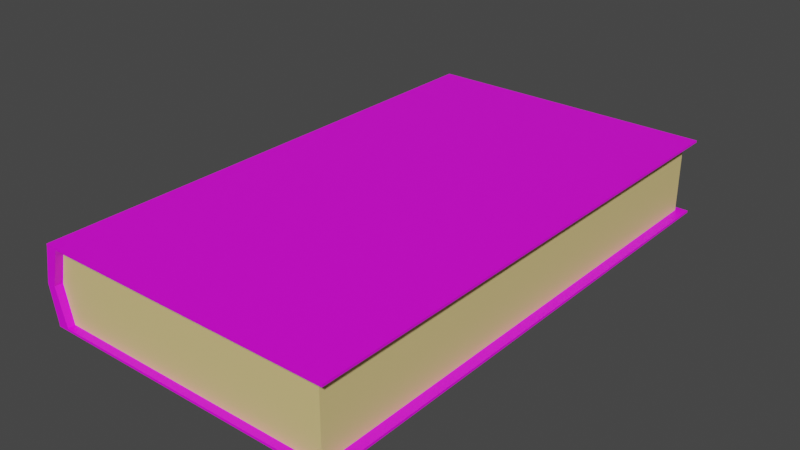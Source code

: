 # Source: book.blend  (saved by Blender 3.3.6; exported with 4.5.12 LTS)
import bpy
from mathutils import Matrix  # noqa: F401  (used for matrix-valued properties, if any)

bpy.ops.wm.read_factory_settings(use_empty=True)
scene = bpy.context.scene
scene.name = 'Scene'

# ---- collections
col_collection = bpy.data.collections.new('Collection'); scene.collection.children.link(col_collection)

# ---- images (referenced by path relative to the original .blend; pixels are not part of the script)
import os
ASSET_DIR = os.environ.get("B2B_ASSET_DIR", "")  # directory of the original .blend (textures are referenced by path, not embedded)
HERE = os.path.dirname(os.path.abspath(__file__))  # packed textures are extracted next to this script under _unpacked/

def load_image(name, relpath, width, height, colorspace="sRGB"):
    """Load a texture the original file referenced (path relative to the .blend, or extracted next to this script)."""
    p = next((c for c in (os.path.join(HERE, relpath), os.path.join(ASSET_DIR, relpath)) if relpath and os.path.exists(c)), "")
    if p:
        img = bpy.data.images.load(p, check_existing=True)
        img.name = name
    else:  # same state as the original file: an image datablock whose file is absent (Cycles renders it pink)
        img = bpy.data.images.new(name, width, height)
        img.source = "FILE"
        img.filepath = "//" + (relpath or name)
    img.colorspace_settings.name = colorspace
    return img
img_untitled = load_image('Untitled', 'Untitled.png', 1024, 1024, 'sRGB')

# ---- materials (node trees are filled in below, after node groups)
mat_book = bpy.data.materials.new('Book')
mat_book.alpha_threshold = 0.0
mat_book.use_transparent_shadow = False
mat_book.roughness = 0.5
mat_book.line_color = (0.0, 0.0, 0.0, 1.0)
mat_paper = bpy.data.materials.new('Paper')
mat_paper.use_transparent_shadow = False
mat_cover = bpy.data.materials.new('cover')
mat_cover.use_transparent_shadow = False

# ---- material node trees
mat_book.use_nodes = True; mat_book.node_tree.nodes.clear()
_N = mat_book.node_tree.nodes; _L = mat_book.node_tree.links
n0 = _N.new('ShaderNodeOutputMaterial'); n0.name = 'Material Output'; n0.location = (300, 300)
n1 = _N.new('ShaderNodeBsdfPrincipled'); n1.name = 'Principled BSDF'; n1.location = (10, 300)
n1.distribution = 'GGX'
n1.subsurface_method = 'RANDOM_WALK_SKIN'
n1.inputs[3].default_value = 1.45
n1.inputs[27].default_value = (0.0, 0.0, 0.0, 1.0)
n1.inputs[28].default_value = 1.0
n2 = _N.new('ShaderNodeTexImage'); n2.name = 'Image Texture'; n2.location = (-280, 280)
n2.image = img_untitled
_L.new(n1.outputs[0], n0.inputs[0])
_L.new(n2.outputs[0], n1.inputs[0])
n0.is_active_output = True
mat_paper.use_nodes = True; mat_paper.node_tree.nodes.clear()
_N = mat_paper.node_tree.nodes; _L = mat_paper.node_tree.links
n0 = _N.new('ShaderNodeBsdfPrincipled'); n0.name = 'Principled BSDF'; n0.location = (10, 300)
n0.distribution = 'GGX'
n0.subsurface_method = 'RANDOM_WALK_SKIN'
n0.inputs[0].default_value = (0.8, 0.6324, 0.2606, 1.0)
n0.inputs[3].default_value = 1.45
n0.inputs[27].default_value = (0.0, 0.0, 0.0, 1.0)
n0.inputs[28].default_value = 1.0
n1 = _N.new('ShaderNodeOutputMaterial'); n1.name = 'Material Output'; n1.location = (300, 300)
_L.new(n0.outputs[0], n1.inputs[0])
n1.is_active_output = True
mat_cover.use_nodes = True; mat_cover.node_tree.nodes.clear()
_N = mat_cover.node_tree.nodes; _L = mat_cover.node_tree.links
n0 = _N.new('ShaderNodeBsdfPrincipled'); n0.name = 'Principled BSDF'; n0.location = (10, 300)
n0.distribution = 'GGX'
n0.subsurface_method = 'RANDOM_WALK_SKIN'
n0.inputs[3].default_value = 1.45
n0.inputs[27].default_value = (0.0, 0.0, 0.0, 1.0)
n0.inputs[28].default_value = 1.0
n1 = _N.new('ShaderNodeOutputMaterial'); n1.name = 'Material Output'; n1.location = (300, 300)
_L.new(n0.outputs[0], n1.inputs[0])
n1.is_active_output = True

# ---- world
world_world = bpy.data.worlds.new('World'); scene.world = world_world
world_world.use_nodes = True; world_world.node_tree.nodes.clear()
_N = world_world.node_tree.nodes; _L = world_world.node_tree.links
n0 = _N.new('ShaderNodeOutputWorld'); n0.name = 'World Output'; n0.location = (300, 300)
n1 = _N.new('ShaderNodeBackground'); n1.name = 'Background'; n1.location = (10, 300)
n1.inputs[0].default_value = (0.05088, 0.05088, 0.05088, 1.0)
_L.new(n1.outputs[0], n0.inputs[0])
n0.is_active_output = True
world_world.color = (0.05088, 0.05088, 0.05088)
world_world.use_sun_shadow = False
world_world.sun_shadow_jitter_overblur = 0.0

# ---- meshes
me_cube = bpy.data.meshes.new('Cube')
me_cube.from_pydata([(1.0, 1.0, 0.0), (-6.518, -12.34, 0.0), (1.0, -12.34, 0.0), (-6.582, 1.0, 0.0), (-6.296, -12.34, 0.9452), (1.0, 1.0, 0.9452), (1.0, -12.34, 0.9452), (-6.296, 1.0, 0.9452), (-6.296, -12.53, 0.9579), (-6.296, -12.53, 1.013), (1.255, -12.53, 1.013), (1.255, 1.195, 1.013), (-6.296, 1.195, 1.013), (1.255, 1.195, 0.9579), (1.255, -12.53, 0.9579), (-6.296, 1.195, 0.9579), (-6.597, 1.0, 0.9452), (-6.785, 1.0, 0.0), (-6.785, -12.34, 0.0), (-6.597, -12.34, 0.9452), (-6.597, 1.195, 0.9579), (-6.597, -12.53, 0.9579), (-6.597, -12.53, 1.013), (-6.597, 1.195, 1.013), (-6.553, -12.34, 0.0), (-6.296, -12.34, 0.9452), (-6.597, -12.34, 0.9452), (-6.785, -12.34, 0.0), (-6.553, -12.53, 0.0), (-6.785, -12.53, 0.0), (-6.36, 1.213, 0.0), (-6.785, 1.213, 0.0), (-6.296, -12.34, -0.9452), (1.0, 1.0, -0.9452), (1.0, -12.34, -0.9452), (-6.296, 1.0, -0.9452), (-6.296, -12.53, -0.9579), (-6.296, -12.53, -1.013), (1.255, -12.53, -1.013), (1.255, 1.195, -1.013), (-6.296, 1.195, -1.013), (1.255, 1.195, -0.9579), (1.255, -12.53, -0.9579), (-6.296, 1.195, -0.9579), (-6.597, 1.0, -0.9452), (-6.597, -12.34, -0.9452), (-6.597, 1.195, -0.9579), (-6.597, -12.53, -0.9579), (-6.597, -12.53, -1.013), (-6.597, 1.195, -1.013), (-6.296, -12.34, -0.9452), (-6.597, -12.34, -0.9452)], [], [(6, 5, 13, 14), (4, 6, 14, 8), (5, 7, 15, 13), (7, 3, 17, 16), (3, 7, 5, 0), (0, 5, 6, 2), (8, 9, 22, 21), (2, 6, 4, 1), (11, 12, 9, 10), (14, 10, 9, 8), (4, 8, 21, 19), (13, 11, 10, 14), (15, 12, 11, 13), (16, 19, 21, 20), (18, 19, 16, 17), (21, 22, 23, 20), (12, 15, 20, 23), (15, 7, 16, 20), (9, 12, 23, 22), (4, 19, 26, 25), (3, 1, 18, 17), (24, 25, 26, 27), (18, 1, 24, 27), (1, 4, 25, 24), (19, 18, 27, 26), (27, 24, 28, 29), (28, 8, 21, 29), (19, 26, 27, 29, 21), (25, 4, 8, 28, 24), (3, 17, 31, 30), (30, 15, 20, 31), (20, 16, 17, 31), (15, 7, 3, 30), (34, 42, 41, 33), (32, 36, 42, 34), (33, 41, 43, 35), (35, 44, 17, 3), (3, 0, 33, 35), (0, 2, 34, 33), (36, 47, 48, 37), (2, 1, 32, 34), (39, 38, 37, 40), (42, 36, 37, 38), (32, 45, 47, 36), (41, 42, 38, 39), (43, 41, 39, 40), (44, 46, 47, 45), (18, 17, 44, 45), (47, 46, 49, 48), (40, 49, 46, 43), (43, 46, 44, 35), (37, 48, 49, 40), (32, 50, 51, 45), (24, 27, 51, 50), (1, 24, 50, 32), (45, 51, 27, 18), (28, 29, 47, 36), (45, 47, 29, 27, 51), (50, 24, 28, 36, 32), (30, 31, 46, 43), (46, 31, 17, 44), (43, 30, 3, 35)])
me_cube.polygons.foreach_set('material_index', [0, 0, 0, 0, 1, 1, 0, 1, 0, 0, 0, 0, 0, 0, 0, 0, 0, 0, 0, 0, 0, 0, 0, 0, 0, 0, 0, 0, 0, 0, 0, 0, 0, 0, 0, 0, 0, 1, 1, 0, 1, 0, 0, 0, 0, 0, 0, 0, 0, 0, 0, 0, 0, 0, 0, 0, 0, 0, 0, 0, 0, 0])
_uv = me_cube.uv_layers.new(name='UVMap')
_uv.uv.foreach_set('vector', [0.6182, 0.75, 0.6182, 0.5, 0.6182, 0.5, 0.6182, 0.75, 0.6182, 1.0, 0.6182, 0.75, 0.6182, 0.75, 0.6182, 1.0, 0.6182, 0.5, 0.6182, 0.25, 0.6182, 0.25, 0.6182, 0.5, 0.9831, 0.03086, 0.9234, 0.0128, 0.9234, 0.0, 0.9831, 0.01188, 0.9234, 0.0128, 0.9831, 0.03086, 0.9831, 0.4916, 0.9234, 0.4916, 0.6798, 0.0003471, 0.7393, 0.0006943, 0.7393, 0.8403, 0.6798, 0.8399, 0.7428, 0.03086, 0.7393, 0.03086, 0.7393, 0.01188, 0.7428, 0.01188, 0.799, 0.5077, 0.8587, 0.5077, 0.8587, 0.9684, 0.799, 0.9824, 1.192e-07, 0.0, 0.4768, 0.0, 0.4768, 0.8665, 0.0, 0.8665, 0.7428, 0.5077, 0.7393, 0.5077, 0.7393, 0.03086, 0.7428, 0.03086, 0.6445, 0.8593, 0.6325, 0.8593, 0.6325, 0.8403, 0.6445, 0.8403, 0.6182, 0.5, 0.625, 0.5, 0.625, 0.75, 0.6182, 0.75, 0.9831, 0.9684, 0.9797, 0.9684, 0.9797, 0.4916, 0.9831, 0.4916, 0.616, 0.8543, 0.616, 0.01202, 0.6168, 5.436e-05, 0.6168, 0.8666, 0.5563, 0.012, 0.616, 0.01202, 0.616, 0.8543, 0.5563, 0.8543, 0.6168, 5.436e-05, 0.6203, 5.436e-05, 0.6203, 0.8666, 0.6168, 0.8666, 0.9797, 0.9684, 0.9831, 0.9684, 0.9831, 0.9874, 0.9797, 0.9874, 0.6325, 0.8593, 0.6203, 0.8593, 0.6203, 0.8403, 0.6325, 0.8403, 0.4768, 0.8665, 0.4768, 0.0, 0.4958, 0.0, 0.4958, 0.8665, 0.6182, 1.0, 0.6182, 1.0, 0.6182, 1.0, 0.6182, 1.0, 0.9872, 0.8423, 0.9831, 0.0, 1.0, 0.0, 1.0, 0.8423, 0.5, 1.0, 0.6182, 1.0, 0.6182, 1.0, 0.5, 1.0, 0.0, 0.0, 0.0, 0.0, 0.0, 0.0, 0.0, 0.0, 0.5, 1.0, 0.6182, 1.0, 0.6182, 1.0, 0.5, 1.0, 0.6182, 0.0, 0.5, 0.0, 0.5, 0.0, 0.6182, 0.0, 0.5, 1.0, 0.5, 1.0, 0.5, 1.0, 0.5, 1.0, 0.8033, 0.01467, 0.7428, 0.03086, 0.7428, 0.01188, 0.8033, 0.0, 0.616, 0.01202, 0.616, 0.01202, 0.5563, 0.012, 0.5563, 0.0, 0.6168, 5.436e-05, 0.8587, 0.8113, 0.8587, 0.8113, 0.8706, 0.8107, 0.8706, 0.8722, 0.8587, 0.872, 0.5, 0.25, 0.5, 0.25, 0.5, 0.25, 0.5, 0.25, 0.8855, 0.5682, 0.8896, 0.6287, 0.8706, 0.6287, 0.8587, 0.5682, 0.8721, 0.7493, 0.8598, 0.7486, 0.8587, 0.6883, 0.8721, 0.6881, 0.8732, 0.8107, 0.861, 0.8101, 0.8587, 0.7493, 0.8732, 0.7501, 0.6182, 0.75, 0.6182, 0.75, 0.6182, 0.5, 0.6182, 0.5, 0.6182, 1.0, 0.6182, 1.0, 0.6182, 0.75, 0.6182, 0.75, 0.6182, 0.5, 0.6182, 0.5, 0.6182, 0.25, 0.6182, 0.25, 0.6182, 0.25, 0.6182, 0.25, 0.5, 0.25, 0.5, 0.25, 0.9234, 0.0128, 0.9234, 0.4916, 0.8638, 0.4916, 0.8638, 0.03086, 0.6798, 0.0003471, 0.6798, 0.8399, 0.6203, 0.8396, 0.6203, 0.0, 0.6182, 1.0, 0.6182, 1.0, 0.625, 1.0, 0.625, 1.0, 0.799, 0.5077, 0.799, 0.9824, 0.7393, 0.9684, 0.7393, 0.5077, 0.625, 0.5, 0.625, 0.75, 0.875, 0.75, 0.875, 0.5, 0.6182, 0.75, 0.6182, 1.0, 0.625, 1.0, 0.625, 0.75, 0.6182, 1.0, 0.6182, 1.0, 0.6182, 1.0, 0.6182, 1.0, 0.6182, 0.5, 0.6182, 0.75, 0.625, 0.75, 0.625, 0.5, 0.6182, 0.25, 0.6182, 0.5, 0.625, 0.5, 0.625, 0.25, 0.6182, 0.25, 0.6182, 0.25, 0.6182, 0.0, 0.6182, 0.0, 0.5563, 0.012, 0.5563, 0.8543, 0.4966, 0.8543, 0.4966, 0.01202, 0.6182, 0.0, 0.6182, 0.25, 0.625, 0.25, 0.625, 0.0, 0.625, 0.25, 0.625, 0.25, 0.6182, 0.25, 0.6182, 0.25, 0.6182, 0.25, 0.6182, 0.25, 0.6182, 0.25, 0.6182, 0.25, 0.875, 0.75, 0.875, 0.75, 0.875, 0.5, 0.875, 0.5, 0.6182, 1.0, 0.6182, 1.0, 0.6182, 1.0, 0.6182, 1.0, 0.5, 1.0, 0.5, 1.0, 0.6182, 1.0, 0.6182, 1.0, 0.5, 1.0, 0.5, 1.0, 0.6182, 1.0, 0.6182, 1.0, 0.6182, 0.0, 0.6182, 0.0, 0.5, 0.0, 0.5, 0.0, 0.8033, 0.01467, 0.8033, 0.0, 0.8638, 0.01188, 0.8638, 0.03086, 0.4966, 0.01202, 0.4958, 5.436e-05, 0.5563, 0.0, 0.5563, 0.012, 0.4966, 0.01202, 0.0, 0.0, 0.0, 0.0, 0.0, 0.0, 0.0, 0.0, 0.0, 0.0, 0.8855, 0.5682, 0.8587, 0.5682, 0.8706, 0.5077, 0.8896, 0.5077, 0.8717, 0.6287, 0.8721, 0.6881, 0.8587, 0.6883, 0.8594, 0.6296, 0.0, 0.0, 0.0, 0.0, 0.0, 0.0, 0.0, 0.0])
me_cube.materials.append(mat_book)
me_cube.materials.append(mat_paper)
me_cube.materials.append(mat_cover)
me_cube.use_mirror_vertex_groups = False
me_cube.update()

# ---- objects
ob_cube = bpy.data.objects.new('Cube', me_cube)

# ---- transforms, parenting, visibility, modifiers, constraints
ob_cube.location = (0.0, 0.0, 0.0)
ob_cube.lock_rotations_4d = False
ob_cube.empty_display_type = 'ARROWS'
ob_cube.lineart.crease_threshold = 0.0

# ---- collection membership
col_collection.objects.link(ob_cube)

# ---- scene / render settings (as saved in the file)
scene.frame_start = 1; scene.frame_end = 250; scene.frame_set(1)
scene.render.engine = 'BLENDER_EEVEE_NEXT'
scene.cycles.sampling_pattern = 'TABULATED_SOBOL'
scene.cycles.use_light_tree = False
scene.view_settings.view_transform = 'Filmic'
bpy.context.view_layer.update()

# ---- added for rendering (the .blend has no active camera and no usable light): camera, sun
cam_auto = bpy.data.cameras.new('AutoCamera')
cam_auto.lens = 50.0
cam_auto.sensor_width = 36.0
cam_auto.clip_end = 1000.0
ob_auto_camera = bpy.data.objects.new('AutoCamera', cam_auto)
scene.collection.objects.link(ob_auto_camera)
ob_auto_camera.location = (12.0832, -23.4752, 11.8785)
ob_auto_camera.rotation_euler = (1.09748, -7.21219e-08, 0.694738)
scene.camera = ob_auto_camera
light_auto_sun = bpy.data.lights.new('AutoSun', 'SUN')
light_auto_sun.energy = 3.0
light_auto_sun.angle = 0.0523599
ob_auto_sun = bpy.data.objects.new('AutoSun', light_auto_sun)
scene.collection.objects.link(ob_auto_sun)
ob_auto_sun.rotation_euler = (0.872665, 0.174533, 0.523599)
bpy.context.view_layer.update()

